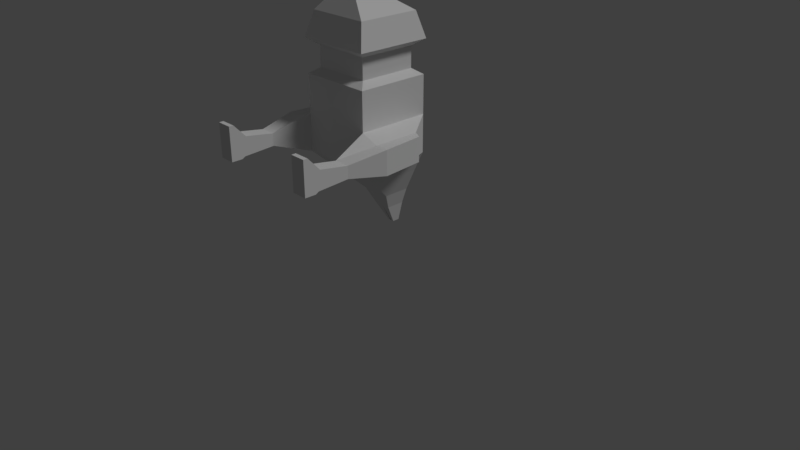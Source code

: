 # Source: kamata03.blend  (saved by Blender 2.79.0; exported with 4.5.12 LTS)
import bpy
from mathutils import Matrix  # noqa: F401  (used for matrix-valued properties, if any)

bpy.ops.wm.read_factory_settings(use_empty=True)
scene = bpy.context.scene
scene.name = 'Scene'

# ---- collections
col_collection_1 = bpy.data.collections.new('Collection 1'); scene.collection.children.link(col_collection_1)

# ---- materials (node trees are filled in below, after node groups)
mat_material = bpy.data.materials.new('Material')
mat_material.alpha_threshold = 0.0
mat_material.roughness = 0.5
mat_material.line_color = (0.0, 0.0, 0.0, 1.0)

# ---- material node trees
mat_material.use_nodes = True; mat_material.node_tree.nodes.clear()
_N = mat_material.node_tree.nodes; _L = mat_material.node_tree.links
n0 = _N.new('ShaderNodeOutputMaterial'); n0.name = 'Material Output'; n0.location = (300, 300)
n1 = _N.new('ShaderNodeBsdfDiffuse'); n1.name = 'Diffuse BSDF'; n1.location = (10, 300)
_L.new(n1.outputs[0], n0.inputs[0])
n0.is_active_output = True

# ---- world
world_world = bpy.data.worlds.new('World'); scene.world = world_world
world_world.color = (0.05088, 0.05088, 0.05088)
world_world.use_sun_shadow = False
world_world.sun_shadow_jitter_overblur = 0.0
world_world.cycles.sampling_method = 'MANUAL'

# ---- cameras
cam_camera = bpy.data.cameras.new('Camera')
cam_camera.clip_end = 100.0
cam_camera.lens = 35.0
cam_camera.sensor_width = 32.0
cam_camera.sensor_height = 18.0
cam_camera.ortho_scale = 7.314
cam_camera.dof.focus_distance = 0.0

# ---- lights
light_lamp = bpy.data.lights.new('Lamp', 'SUN')
light_lamp.transmission_factor = 0.0
light_lamp.cutoff_distance = 30.0
light_lamp.angle = 0.1993
light_lamp.energy = 1.0
light_lamp.shadow_buffer_clip_start = 1.001
light_lamp.shadow_soft_size = 0.1
light_lamp.shadow_cascade_max_distance = 1000.0
light_lamp.cycles.use_multiple_importance_sampling = False

# ---- meshes
me_cube = bpy.data.meshes.new('Cube')
me_cube.from_pydata([(1.0, 1.0, -1.0), (1.0, -1.0, -1.0), (1.0, 1.0, 1.0), (1.0, -1.0, 1.0), (0.7815, -1.148, -0.7815), (0.7815, -1.148, 0.7815), (0.7815, -1.693, -0.7815), (0.7815, -1.693, 0.7815), (1.036, -1.863, -1.036), (1.036, -1.863, 1.036), (0.8573, -2.523, -0.8573), (1.732, 0.1794, 0.1465), (0.8573, -2.523, 0.8573), (1.84, 0.1794, -1.002), (0.3535, -3.007, -0.613), (1.732, 0.8206, 0.1465), (0.3535, -3.007, 0.0941), (1.84, 0.8206, -1.002), (0.7082, 1.566, -0.402), (1.481, 0.8206, -1.002), (0.7082, 1.566, 1.0), (1.481, 0.8206, 0.2803), (0.4058, 2.179, 0.2677), (1.481, 0.1794, -1.002), (0.4058, 2.179, 1.0), (1.481, 0.1794, 0.2803), (0.2384, 2.624, 0.4949), (1.0, -5.364e-07, 1.0), (0.2384, 2.624, 1.0), (1.0, -5.96e-08, -1.0), (0.09405, 3.168, 0.8074), (1.0, 1.0, 1.0), (0.09405, 3.168, 1.0), (1.0, 1.0, -1.0), (1.0, -5.96e-08, -1.0), (1.0, -5.364e-07, 1.0), (0.0, -1.0, -1.0), (-5.364e-07, -1.0, 1.0), (-2.98e-07, -1.148, -0.7815), (-6.557e-07, -1.148, 0.7815), (-7.153e-07, -1.693, -0.7815), (-1.073e-06, -1.693, 0.7815), (-7.153e-07, -1.863, -1.036), (-1.192e-06, -1.863, 1.036), (-1.371e-06, -2.523, -0.8573), (-1.788e-06, -2.523, 0.8573), (-1.997e-06, -3.007, -0.613), (-2.176e-06, -3.007, 0.0941), (1.788e-07, 1.0, -1.0), (2.384e-07, 1.0, 1.0), (5.364e-07, 1.566, -0.402), (6.557e-07, 1.566, 1.0), (8.941e-07, 2.179, 0.2677), (9.835e-07, 2.179, 1.0), (1.281e-06, 2.624, 0.4949), (1.326e-06, 2.624, 1.0), (0.01373, 3.168, 0.8074), (0.01373, 3.168, 1.0), (1.64, 0.3398, -2.025), (1.46, 0.3398, -2.025), (1.46, 0.6602, -2.025), (1.64, 0.6602, -2.025), (1.22, 0.3398, -2.024), (1.22, 0.6602, -2.024), (1.638, 0.2125, -2.81), (1.458, 0.2125, -2.81), (1.458, 0.705, -2.873), (1.638, 0.705, -2.873), (1.218, 0.2125, -2.809), (1.218, 0.705, -2.872), (1.637, 0.3398, -3.257), (1.458, 0.3398, -3.257), (1.458, 0.6602, -3.257), (1.637, 0.6602, -3.257), (1.217, 0.3398, -3.256), (1.217, 0.6602, -3.256), (1.638, -0.1338, -3.137), (1.458, -0.1338, -3.137), (1.218, -0.1338, -3.136), (1.637, -0.1338, -3.257), (1.458, -0.1338, -3.257), (1.217, -0.1338, -3.256), (1.458, 0.7537, -2.962), (1.638, 0.7537, -2.962), (1.218, 0.7537, -2.961), (1.458, 0.7537, -3.257), (1.637, 0.7537, -3.257), (1.217, 0.7537, -3.256)], [], [(34, 35, 3, 1), (36, 1, 4, 38), (2, 0, 18, 20), (4, 5, 7, 6), (1, 3, 5, 4), (38, 4, 6, 40), (40, 6, 8, 42), (6, 7, 9, 8), (8, 9, 12, 10), (42, 8, 10, 44), (44, 10, 14, 46), (10, 12, 16, 14), (51, 20, 24, 53), (49, 2, 20, 51), (20, 18, 22, 24), (25, 23, 13, 11), (53, 24, 28, 55), (24, 22, 26, 28), (19, 21, 15, 17), (55, 28, 32, 57), (28, 26, 30, 32), (29, 33, 63, 62), (0, 2, 31, 33), (12, 45, 47, 16), (17, 15, 11, 13), (14, 16, 47, 46), (33, 31, 21, 19), (7, 41, 43, 9), (27, 29, 23, 25), (9, 43, 45, 12), (5, 39, 41, 7), (33, 19, 60, 63), (3, 37, 39, 5), (21, 25, 11, 15), (2, 35, 27, 31), (32, 30, 56, 57), (34, 0, 33, 29), (22, 52, 54, 26), (26, 54, 56, 30), (18, 50, 52, 22), (0, 48, 50, 18), (35, 34, 29, 27), (31, 27, 25, 21), (2, 49, 37, 3, 35), (0, 34, 1, 36, 48), (19, 17, 61, 60), (23, 29, 62, 59), (13, 23, 59, 58), (17, 13, 58, 61), (63, 60, 66, 69), (75, 69, 84, 87), (61, 58, 64, 67), (58, 59, 65, 64), (62, 63, 69, 68), (59, 62, 68, 65), (60, 61, 67, 66), (70, 71, 74, 75, 72, 73), (67, 64, 70, 73), (64, 65, 77, 76), (68, 69, 75, 74), (74, 71, 80, 81), (67, 73, 86, 83), (76, 77, 80, 79), (77, 78, 81, 80), (70, 64, 76, 79), (65, 68, 78, 77), (68, 74, 81, 78), (71, 70, 79, 80), (84, 82, 85, 87), (82, 83, 86, 85), (69, 66, 82, 84), (73, 72, 85, 86), (72, 75, 87, 85), (66, 67, 83, 82)])
me_cube.materials.append(mat_material)
me_cube.use_remesh_preserve_volume = False
me_cube.use_remesh_preserve_attributes = False
me_cube.use_mirror_vertex_groups = False
me_cube.update()

# ---- objects
ob_cube = bpy.data.objects.new('Cube', me_cube)
ob_lamp = bpy.data.objects.new('Lamp', light_lamp)
ob_camera = bpy.data.objects.new('Camera', cam_camera)

# ---- transforms, parenting, visibility, modifiers, constraints
ob_cube.location = (0.0, 0.0, 1.897)
ob_cube.rotation_euler = (-1.571, 0.0, 0.0)
ob_cube.scale = (0.4745, 0.4865, 0.4745)
ob_cube.lock_rotations_4d = False
ob_cube.empty_display_type = 'ARROWS'
ob_cube.lineart.crease_threshold = 0.0
_m = ob_cube.modifiers.new('Mirror', 'MIRROR')
ob_lamp.location = (4.076, 1.005, 5.904)
ob_lamp.rotation_euler = (0.6503, 0.05522, 1.866)
ob_lamp.lock_rotations_4d = False
ob_lamp.empty_display_type = 'ARROWS'
ob_lamp.color = (0.0, 0.0, 0.0, 0.0)
ob_lamp.lineart.crease_threshold = 0.0
ob_camera.location = (7.481, -6.508, 5.344)
ob_camera.rotation_euler = (1.109, 0.0, 0.8149)
ob_camera.lock_rotations_4d = False
ob_camera.empty_display_type = 'ARROWS'
ob_camera.color = (0.0, 0.0, 0.0, 0.0)
ob_camera.display_type = 'WIRE'
ob_camera.lineart.crease_threshold = 0.0

# ---- collection membership
col_collection_1.objects.link(ob_cube)
col_collection_1.objects.link(ob_lamp)
col_collection_1.objects.link(ob_camera)

# ---- scene / render settings (as saved in the file)
scene.camera = ob_camera
scene.frame_start = 1; scene.frame_end = 250; scene.frame_set(4)
scene.render.engine = 'CYCLES'
scene.render.resolution_percentage = 50
scene.render.dither_intensity = 0.0
scene.cycles.use_denoising = False
scene.cycles.samples = 128
scene.cycles.sampling_pattern = 'TABULATED_SOBOL'
scene.cycles.use_adaptive_sampling = False
scene.cycles.use_light_tree = False
scene.cycles.blur_glossy = 0.0
scene.cycles.sample_clamp_indirect = 0.0
scene.view_settings.view_transform = 'Standard'
bpy.context.view_layer.update()
